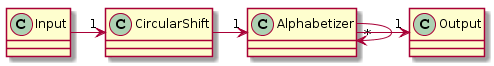

The diagram above was rendered by PlantUML. Its source (embedded in the PNG):
@startuml



class Alphabetizer {
}

class Output {
}

class Input {
}

class CircularShift {
}


Input -> "1" CircularShift
CircularShift -> "1" Alphabetizer
Alphabetizer -> "*" Alphabetizer
Alphabetizer -> "1" Output
@enduml